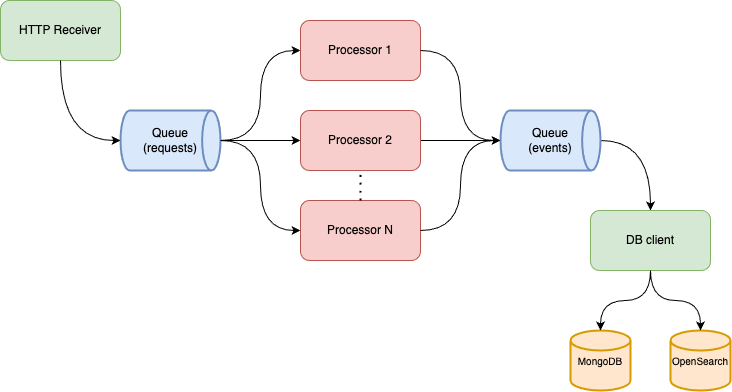

The diagram above was exported from draw.io. Its source (the exported page's mxGraphModel, read from the mxfile embedded in the PNG):
<mxGraphModel dx="861" dy="603" grid="1" gridSize="10" guides="1" tooltips="1" connect="1" arrows="1" fold="1" page="1" pageScale="1" pageWidth="827" pageHeight="1169" math="0" shadow="0">
  <root>
    <mxCell id="WIyWlLk6GJQsqaUBKTNV-0" />
    <mxCell id="WIyWlLk6GJQsqaUBKTNV-1" parent="WIyWlLk6GJQsqaUBKTNV-0" />
    <mxCell id="7v7tR2dEB4qVNnK_73l_-0" value="HTTP Receiver" style="rounded=1;whiteSpace=wrap;html=1;fillColor=#d5e8d4;strokeColor=#82b366;" vertex="1" parent="WIyWlLk6GJQsqaUBKTNV-1">
      <mxGeometry x="20" y="70" width="120" height="60" as="geometry" />
    </mxCell>
    <mxCell id="7v7tR2dEB4qVNnK_73l_-1" value="Processor 1" style="rounded=1;whiteSpace=wrap;html=1;fillColor=#f8cecc;strokeColor=#b85450;" vertex="1" parent="WIyWlLk6GJQsqaUBKTNV-1">
      <mxGeometry x="320" y="90" width="120" height="60" as="geometry" />
    </mxCell>
    <mxCell id="7v7tR2dEB4qVNnK_73l_-5" style="edgeStyle=orthogonalEdgeStyle;rounded=0;orthogonalLoop=1;jettySize=auto;html=1;exitX=1;exitY=0.5;exitDx=0;exitDy=0;exitPerimeter=0;entryX=0;entryY=0.5;entryDx=0;entryDy=0;curved=1;" edge="1" parent="WIyWlLk6GJQsqaUBKTNV-1" source="7v7tR2dEB4qVNnK_73l_-2" target="7v7tR2dEB4qVNnK_73l_-1">
      <mxGeometry relative="1" as="geometry" />
    </mxCell>
    <mxCell id="7v7tR2dEB4qVNnK_73l_-2" value="Queue&lt;div&gt;(requests)&lt;/div&gt;" style="strokeWidth=2;html=1;shape=mxgraph.flowchart.direct_data;whiteSpace=wrap;align=center;fillColor=#dae8fc;strokeColor=#6c8ebf;" vertex="1" parent="WIyWlLk6GJQsqaUBKTNV-1">
      <mxGeometry x="140" y="180" width="100" height="60" as="geometry" />
    </mxCell>
    <mxCell id="7v7tR2dEB4qVNnK_73l_-11" style="edgeStyle=orthogonalEdgeStyle;curved=1;rounded=0;orthogonalLoop=1;jettySize=auto;html=1;exitX=1;exitY=0.5;exitDx=0;exitDy=0;entryX=0;entryY=0.5;entryDx=0;entryDy=0;entryPerimeter=0;" edge="1" parent="WIyWlLk6GJQsqaUBKTNV-1" source="7v7tR2dEB4qVNnK_73l_-3" target="7v7tR2dEB4qVNnK_73l_-9">
      <mxGeometry relative="1" as="geometry">
        <mxPoint x="560" y="230" as="targetPoint" />
      </mxGeometry>
    </mxCell>
    <mxCell id="7v7tR2dEB4qVNnK_73l_-3" value="Processor 2" style="rounded=1;whiteSpace=wrap;html=1;fillColor=#f8cecc;strokeColor=#b85450;" vertex="1" parent="WIyWlLk6GJQsqaUBKTNV-1">
      <mxGeometry x="320" y="180" width="120" height="60" as="geometry" />
    </mxCell>
    <mxCell id="7v7tR2dEB4qVNnK_73l_-4" value="Processor N" style="rounded=1;whiteSpace=wrap;html=1;fillColor=#f8cecc;strokeColor=#b85450;" vertex="1" parent="WIyWlLk6GJQsqaUBKTNV-1">
      <mxGeometry x="320" y="270" width="120" height="60" as="geometry" />
    </mxCell>
    <mxCell id="7v7tR2dEB4qVNnK_73l_-6" style="edgeStyle=orthogonalEdgeStyle;rounded=0;orthogonalLoop=1;jettySize=auto;html=1;exitX=1;exitY=0.5;exitDx=0;exitDy=0;exitPerimeter=0;curved=1;" edge="1" parent="WIyWlLk6GJQsqaUBKTNV-1" source="7v7tR2dEB4qVNnK_73l_-2" target="7v7tR2dEB4qVNnK_73l_-3">
      <mxGeometry relative="1" as="geometry">
        <mxPoint x="300" y="240" as="sourcePoint" />
        <mxPoint x="370" y="150" as="targetPoint" />
      </mxGeometry>
    </mxCell>
    <mxCell id="7v7tR2dEB4qVNnK_73l_-7" style="edgeStyle=orthogonalEdgeStyle;rounded=0;orthogonalLoop=1;jettySize=auto;html=1;exitX=1;exitY=0.5;exitDx=0;exitDy=0;exitPerimeter=0;entryX=0;entryY=0.5;entryDx=0;entryDy=0;curved=1;" edge="1" parent="WIyWlLk6GJQsqaUBKTNV-1" source="7v7tR2dEB4qVNnK_73l_-2" target="7v7tR2dEB4qVNnK_73l_-4">
      <mxGeometry relative="1" as="geometry">
        <mxPoint x="310" y="250" as="sourcePoint" />
        <mxPoint x="380" y="160" as="targetPoint" />
      </mxGeometry>
    </mxCell>
    <mxCell id="7v7tR2dEB4qVNnK_73l_-8" style="edgeStyle=orthogonalEdgeStyle;curved=1;rounded=0;orthogonalLoop=1;jettySize=auto;html=1;exitX=0.5;exitY=1;exitDx=0;exitDy=0;entryX=0;entryY=0.5;entryDx=0;entryDy=0;entryPerimeter=0;" edge="1" parent="WIyWlLk6GJQsqaUBKTNV-1" source="7v7tR2dEB4qVNnK_73l_-0" target="7v7tR2dEB4qVNnK_73l_-2">
      <mxGeometry relative="1" as="geometry" />
    </mxCell>
    <mxCell id="7v7tR2dEB4qVNnK_73l_-14" style="edgeStyle=orthogonalEdgeStyle;curved=1;rounded=0;orthogonalLoop=1;jettySize=auto;html=1;exitX=1;exitY=0.5;exitDx=0;exitDy=0;exitPerimeter=0;" edge="1" parent="WIyWlLk6GJQsqaUBKTNV-1" source="7v7tR2dEB4qVNnK_73l_-9" target="7v7tR2dEB4qVNnK_73l_-13">
      <mxGeometry relative="1" as="geometry" />
    </mxCell>
    <mxCell id="7v7tR2dEB4qVNnK_73l_-9" value="Queue&lt;div&gt;(events)&lt;/div&gt;" style="strokeWidth=2;html=1;shape=mxgraph.flowchart.direct_data;whiteSpace=wrap;align=center;fillColor=#dae8fc;strokeColor=#6c8ebf;" vertex="1" parent="WIyWlLk6GJQsqaUBKTNV-1">
      <mxGeometry x="520" y="180" width="100" height="60" as="geometry" />
    </mxCell>
    <mxCell id="7v7tR2dEB4qVNnK_73l_-10" style="edgeStyle=orthogonalEdgeStyle;curved=1;rounded=0;orthogonalLoop=1;jettySize=auto;html=1;exitX=1;exitY=0.5;exitDx=0;exitDy=0;entryX=0;entryY=0.5;entryDx=0;entryDy=0;entryPerimeter=0;" edge="1" parent="WIyWlLk6GJQsqaUBKTNV-1" source="7v7tR2dEB4qVNnK_73l_-1" target="7v7tR2dEB4qVNnK_73l_-9">
      <mxGeometry relative="1" as="geometry" />
    </mxCell>
    <mxCell id="7v7tR2dEB4qVNnK_73l_-12" style="edgeStyle=orthogonalEdgeStyle;curved=1;rounded=0;orthogonalLoop=1;jettySize=auto;html=1;exitX=1;exitY=0.5;exitDx=0;exitDy=0;entryX=0;entryY=0.5;entryDx=0;entryDy=0;entryPerimeter=0;" edge="1" parent="WIyWlLk6GJQsqaUBKTNV-1" source="7v7tR2dEB4qVNnK_73l_-4" target="7v7tR2dEB4qVNnK_73l_-9">
      <mxGeometry relative="1" as="geometry" />
    </mxCell>
    <mxCell id="7v7tR2dEB4qVNnK_73l_-13" value="DB client" style="rounded=1;whiteSpace=wrap;html=1;fillColor=#d5e8d4;strokeColor=#82b366;" vertex="1" parent="WIyWlLk6GJQsqaUBKTNV-1">
      <mxGeometry x="610" y="280" width="120" height="60" as="geometry" />
    </mxCell>
    <mxCell id="7v7tR2dEB4qVNnK_73l_-15" value="MongoDB" style="strokeWidth=2;html=1;shape=mxgraph.flowchart.database;whiteSpace=wrap;fontSize=10;fillColor=#ffe6cc;strokeColor=#d79b00;" vertex="1" parent="WIyWlLk6GJQsqaUBKTNV-1">
      <mxGeometry x="590" y="400" width="60" height="60" as="geometry" />
    </mxCell>
    <mxCell id="7v7tR2dEB4qVNnK_73l_-16" value="OpenSearch" style="strokeWidth=2;html=1;shape=mxgraph.flowchart.database;whiteSpace=wrap;fontSize=10;fillColor=#ffe6cc;strokeColor=#d79b00;" vertex="1" parent="WIyWlLk6GJQsqaUBKTNV-1">
      <mxGeometry x="690" y="400" width="60" height="60" as="geometry" />
    </mxCell>
    <mxCell id="7v7tR2dEB4qVNnK_73l_-17" style="edgeStyle=orthogonalEdgeStyle;curved=1;rounded=0;orthogonalLoop=1;jettySize=auto;html=1;exitX=0.5;exitY=1;exitDx=0;exitDy=0;entryX=0.5;entryY=0;entryDx=0;entryDy=0;entryPerimeter=0;" edge="1" parent="WIyWlLk6GJQsqaUBKTNV-1" source="7v7tR2dEB4qVNnK_73l_-13" target="7v7tR2dEB4qVNnK_73l_-15">
      <mxGeometry relative="1" as="geometry" />
    </mxCell>
    <mxCell id="7v7tR2dEB4qVNnK_73l_-18" style="edgeStyle=orthogonalEdgeStyle;curved=1;rounded=0;orthogonalLoop=1;jettySize=auto;html=1;exitX=0.5;exitY=1;exitDx=0;exitDy=0;entryX=0.5;entryY=0;entryDx=0;entryDy=0;entryPerimeter=0;" edge="1" parent="WIyWlLk6GJQsqaUBKTNV-1" source="7v7tR2dEB4qVNnK_73l_-13" target="7v7tR2dEB4qVNnK_73l_-16">
      <mxGeometry relative="1" as="geometry" />
    </mxCell>
    <mxCell id="7v7tR2dEB4qVNnK_73l_-19" value="" style="endArrow=none;dashed=1;html=1;dashPattern=1 3;strokeWidth=2;rounded=0;curved=1;entryX=0.5;entryY=1;entryDx=0;entryDy=0;exitX=0.5;exitY=0;exitDx=0;exitDy=0;" edge="1" parent="WIyWlLk6GJQsqaUBKTNV-1" source="7v7tR2dEB4qVNnK_73l_-4" target="7v7tR2dEB4qVNnK_73l_-3">
      <mxGeometry width="50" height="50" relative="1" as="geometry">
        <mxPoint x="380" y="340" as="sourcePoint" />
        <mxPoint x="430" y="290" as="targetPoint" />
      </mxGeometry>
    </mxCell>
  </root>
</mxGraphModel>